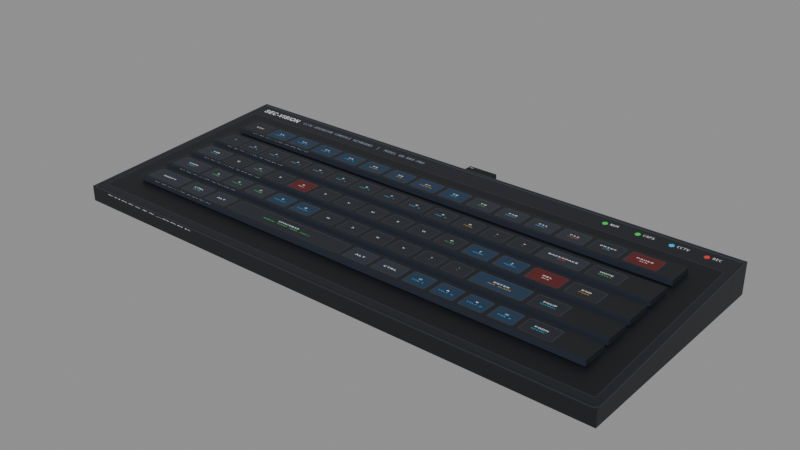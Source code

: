 # Source: SEC_Monitor_Keyboard.blend  (saved by Blender 5.2.44; exported with 4.5.12 LTS)
import bpy
from mathutils import Matrix  # noqa: F401  (used for matrix-valued properties, if any)

bpy.ops.wm.read_factory_settings(use_empty=True)
scene = bpy.context.scene
scene.name = 'Scene'

# ---- images (referenced by path relative to the original .blend; pixels are not part of the script)
import os
ASSET_DIR = os.environ.get("B2B_ASSET_DIR", "")  # directory of the original .blend (textures are referenced by path, not embedded)
HERE = os.path.dirname(os.path.abspath(__file__))  # packed textures are extracted next to this script under _unpacked/

def load_image(name, relpath, width, height, colorspace="sRGB"):
    """Load a texture the original file referenced (path relative to the .blend, or extracted next to this script)."""
    p = next((c for c in (os.path.join(HERE, relpath), os.path.join(ASSET_DIR, relpath)) if relpath and os.path.exists(c)), "")
    if p:
        img = bpy.data.images.load(p, check_existing=True)
        img.name = name
    else:  # same state as the original file: an image datablock whose file is absent (Cycles renders it pink)
        img = bpy.data.images.new(name, width, height)
        img.source = "FILE"
        img.filepath = "//" + (relpath or name)
    img.colorspace_settings.name = colorspace
    return img
img_t_security_atlas_png = load_image('T_Security_Atlas.png', '_unpacked/T_Security_Atlas.304d413f.png', 2048, 2048, 'sRGB')
img_t_security_atlas_png_001 = load_image('T_Security_Atlas.png.001', '_unpacked/T_Security_Atlas.304d413f.png', 2048, 2048, 'sRGB')

# ---- materials (node trees are filled in below, after node groups)
mat_m_security_atlas = bpy.data.materials.new('M_Security_Atlas')
mat_m_rubber = bpy.data.materials.new('M_Rubber')

# ---- material node trees
mat_m_security_atlas.use_nodes = True; mat_m_security_atlas.node_tree.nodes.clear()
_N = mat_m_security_atlas.node_tree.nodes; _L = mat_m_security_atlas.node_tree.links
n0 = _N.new('ShaderNodeBsdfPrincipled'); n0.name = 'Principled BSDF'; n0.location = (-200, 100)
n0.inputs[1].default_value = 0.2
n0.inputs[10].default_value = 0.005
n1 = _N.new('ShaderNodeOutputMaterial'); n1.name = 'Material Output'; n1.location = (200, 100)
n2 = _N.new('ShaderNodeTexImage'); n2.name = 'Image Texture'; n2.location = (0, 0)
n2.image = img_t_security_atlas_png
_L.new(n0.outputs[0], n1.inputs[0])
_L.new(n2.outputs[0], n0.inputs[0])
n1.is_active_output = True
mat_m_rubber.use_nodes = True; mat_m_rubber.node_tree.nodes.clear()
_N = mat_m_rubber.node_tree.nodes; _L = mat_m_rubber.node_tree.links
n0 = _N.new('ShaderNodeBsdfPrincipled'); n0.name = 'Principled BSDF'; n0.location = (-200, 100)
n0.inputs[1].default_value = 0.05
n0.inputs[2].default_value = 0.85
n0.inputs[10].default_value = 0.005
n1 = _N.new('ShaderNodeOutputMaterial'); n1.name = 'Material Output'; n1.location = (200, 100)
n2 = _N.new('ShaderNodeTexImage'); n2.name = 'Image Texture'; n2.location = (0, 0)
n2.image = img_t_security_atlas_png_001
_L.new(n0.outputs[0], n1.inputs[0])
_L.new(n2.outputs[0], n0.inputs[0])
n1.is_active_output = True

# ---- meshes
me_keyboard_base = bpy.data.meshes.new('Keyboard_Base')
me_keyboard_base.from_pydata([(-0.18, -0.075, 0.0), (0.18, -0.075, 0.0), (0.18, 0.075, 0.0), (-0.18, 0.075, 0.0), (-0.18, -0.075, 0.01), (0.18, -0.075, 0.01), (0.18, 0.075, 0.02), (-0.18, 0.075, 0.02), (-0.16, -0.06, -0.002), (-0.135, -0.06, -0.002), (-0.135, -0.06, 0.0), (-0.16, -0.06, 0.0), (-0.16, -0.045, -0.002), (-0.135, -0.045, -0.002), (-0.135, -0.045, 0.0), (-0.16, -0.045, 0.0), (0.135, -0.06, -0.002), (0.16, -0.06, -0.002), (0.16, -0.06, 0.0), (0.135, -0.06, 0.0), (0.135, -0.045, -0.002), (0.16, -0.045, -0.002), (0.16, -0.045, 0.0), (0.135, -0.045, 0.0), (-0.16, 0.045, -0.002), (-0.135, 0.045, -0.002), (-0.135, 0.045, 0.0), (-0.16, 0.045, 0.0), (-0.16, 0.06, -0.002), (-0.135, 0.06, -0.002), (-0.135, 0.06, 0.0), (-0.16, 0.06, 0.0), (0.135, 0.045, -0.002), (0.16, 0.045, -0.002), (0.16, 0.045, 0.0), (0.135, 0.045, 0.0), (0.135, 0.06, -0.002), (0.16, 0.06, -0.002), (0.16, 0.06, 0.0), (0.135, 0.06, 0.0), (-0.01, 0.075, 0.008), (0.01, 0.075, 0.008), (0.01, 0.075, 0.016), (-0.01, 0.075, 0.016), (-0.01, 0.088, 0.008), (0.01, 0.088, 0.008), (0.01, 0.088, 0.016), (-0.01, 0.088, 0.016)], [], [(0, 1, 2, 3), (4, 7, 6, 5), (0, 4, 5, 1), (2, 6, 7, 3), (3, 7, 4, 0), (1, 5, 6, 2), (8, 9, 10, 11), (13, 12, 15, 14), (8, 12, 13, 9), (11, 10, 14, 15), (12, 8, 11, 15), (9, 13, 14, 10), (16, 17, 18, 19), (21, 20, 23, 22), (16, 20, 21, 17), (19, 18, 22, 23), (20, 16, 19, 23), (17, 21, 22, 18), (24, 25, 26, 27), (29, 28, 31, 30), (24, 28, 29, 25), (27, 26, 30, 31), (28, 24, 27, 31), (25, 29, 30, 26), (32, 33, 34, 35), (37, 36, 39, 38), (32, 36, 37, 33), (35, 34, 38, 39), (36, 32, 35, 39), (33, 37, 38, 34), (40, 41, 42, 43), (45, 44, 47, 46), (40, 44, 45, 41), (43, 42, 46, 47), (44, 40, 43, 47), (41, 45, 46, 42)])
me_keyboard_base.polygons.foreach_set('material_index', [0, 0, 0, 0, 0, 0, 1, 1, 1, 1, 1, 1, 1, 1, 1, 1, 1, 1, 1, 1, 1, 1, 1, 1, 1, 1, 1, 1, 1, 1, 1, 1, 1, 1, 1, 1])
_k = set([(0, 1), (0, 3), (0, 4), (1, 2), (1, 5), (2, 3), (2, 6), (3, 7), (4, 5), (4, 7), (5, 6), (6, 7), (8, 9), (8, 11), (8, 12), (9, 10), (9, 13), (10, 11), (10, 14), (11, 15), (12, 13), (12, 15), (13, 14), (14, 15), (16, 17), (16, 19), (16, 20), (17, 18), (17, 21), (18, 19), (18, 22), (19, 23), (20, 21), (20, 23), (21, 22), (22, 23), (24, 25), (24, 27), (24, 28), (25, 26), (25, 29), (26, 27), (26, 30), (27, 31), (28, 29), (28, 31), (29, 30), (30, 31), (32, 33), (32, 35), (32, 36), (33, 34), (33, 37), (34, 35), (34, 38), (35, 39), (36, 37), (36, 39), (37, 38), (38, 39), (40, 41), (40, 43), (40, 44), (41, 42), (41, 45), (42, 43), (42, 46), (43, 47), (44, 45), (44, 47), (45, 46), (46, 47)])
me_keyboard_base.attributes.new('sharp_edge', 'BOOLEAN', 'EDGE').data.foreach_set('value', [ (min(e.vertices), max(e.vertices)) in _k for e in me_keyboard_base.edges])
_uv = me_keyboard_base.uv_layers.new(name='Float2')
_uv.uv.foreach_set('vector', [0.009766, 0.0332, 0.6934, 0.0332, 0.6934, 0.2969, 0.009766, 0.2969, 0.009766, 0.7168, 0.009766, 0.9902, 0.6934, 0.9902, 0.6934, 0.7168, 0.7324, 0.8828, 0.7324, 0.9805, 0.9766, 0.9805, 0.9766, 0.8828, 0.9766, 0.8828, 0.9766, 0.9805, 0.7324, 0.9805, 0.7324, 0.8828, 0.7324, 0.8828, 0.7324, 0.9805, 0.7324, 0.9316, 0.7324, 0.8828, 0.7324, 0.8828, 0.7324, 0.9316, 0.7324, 0.9805, 0.7324, 0.8828, 0.7324, 0.3457, 0.9766, 0.3457, 0.9766, 0.3457, 0.7324, 0.3457, 0.9766, 0.3457, 0.7324, 0.3457, 0.7324, 0.3457, 0.9766, 0.3457, 0.7324, 0.3457, 0.7324, 0.4434, 0.9766, 0.4434, 0.9766, 0.3457, 0.7324, 0.3457, 0.9766, 0.3457, 0.9766, 0.4434, 0.7324, 0.4434, 0.7324, 0.4434, 0.7324, 0.3457, 0.7324, 0.3457, 0.7324, 0.4434, 0.7324, 0.3457, 0.7324, 0.4434, 0.7324, 0.4434, 0.7324, 0.3457, 0.7324, 0.3457, 0.9766, 0.3457, 0.9766, 0.3457, 0.7324, 0.3457, 0.9766, 0.3457, 0.7324, 0.3457, 0.7324, 0.3457, 0.9766, 0.3457, 0.7324, 0.3457, 0.7324, 0.4434, 0.9766, 0.4434, 0.9766, 0.3457, 0.7324, 0.3457, 0.9766, 0.3457, 0.9766, 0.4434, 0.7324, 0.4434, 0.7324, 0.4434, 0.7324, 0.3457, 0.7324, 0.3457, 0.7324, 0.4434, 0.7324, 0.3457, 0.7324, 0.4434, 0.7324, 0.4434, 0.7324, 0.3457, 0.7324, 0.3457, 0.9766, 0.3457, 0.9766, 0.3457, 0.7324, 0.3457, 0.9766, 0.3457, 0.7324, 0.3457, 0.7324, 0.3457, 0.9766, 0.3457, 0.7324, 0.3457, 0.7324, 0.4434, 0.9766, 0.4434, 0.9766, 0.3457, 0.7324, 0.3457, 0.9766, 0.3457, 0.9766, 0.4434, 0.7324, 0.4434, 0.7324, 0.4434, 0.7324, 0.3457, 0.7324, 0.3457, 0.7324, 0.4434, 0.7324, 0.3457, 0.7324, 0.4434, 0.7324, 0.4434, 0.7324, 0.3457, 0.7324, 0.3457, 0.9766, 0.3457, 0.9766, 0.3457, 0.7324, 0.3457, 0.9766, 0.3457, 0.7324, 0.3457, 0.7324, 0.3457, 0.9766, 0.3457, 0.7324, 0.3457, 0.7324, 0.4434, 0.9766, 0.4434, 0.9766, 0.3457, 0.7324, 0.3457, 0.9766, 0.3457, 0.9766, 0.4434, 0.7324, 0.4434, 0.7324, 0.4434, 0.7324, 0.3457, 0.7324, 0.3457, 0.7324, 0.4434, 0.7324, 0.3457, 0.7324, 0.4434, 0.7324, 0.4434, 0.7324, 0.3457, 0.7324, 0.3457, 0.9766, 0.3457, 0.9766, 0.3457, 0.7324, 0.3457, 0.9766, 0.3457, 0.7324, 0.3457, 0.7324, 0.3457, 0.9766, 0.3457, 0.7324, 0.3457, 0.7324, 0.4434, 0.9766, 0.4434, 0.9766, 0.3457, 0.7324, 0.3457, 0.9766, 0.3457, 0.9766, 0.4434, 0.7324, 0.4434, 0.7324, 0.4434, 0.7324, 0.3457, 0.7324, 0.3457, 0.7324, 0.4434, 0.7324, 0.3457, 0.7324, 0.4434, 0.7324, 0.4434, 0.7324, 0.3457])
me_keyboard_base.materials.append(mat_m_security_atlas)
me_keyboard_base.materials.append(mat_m_rubber)
me_keyboard_base.update()
me_key_row_01 = bpy.data.meshes.new('Key_Row_01')
me_key_row_01.from_pydata([(-0.16, -0.0085, 0.0), (0.16, -0.0085, 0.0), (0.16, -0.0085, 0.0035), (-0.16, -0.0085, 0.0035), (-0.16, 0.0085, 0.0), (0.16, 0.0085, 0.0), (0.16, 0.0085, 0.0035), (-0.16, 0.0085, 0.0035)], [], [(0, 1, 2, 3), (5, 4, 7, 6), (0, 4, 5, 1), (3, 2, 6, 7), (4, 0, 3, 7), (1, 5, 6, 2)])
_k = set([(0, 1), (0, 3), (0, 4), (1, 2), (1, 5), (2, 3), (2, 6), (3, 7), (4, 5), (4, 7), (5, 6), (6, 7)])
me_key_row_01.attributes.new('sharp_edge', 'BOOLEAN', 'EDGE').data.foreach_set('value', [ (min(e.vertices), max(e.vertices)) in _k for e in me_key_row_01.edges])
_uv = me_key_row_01.uv_layers.new(name='Float2')
_uv.uv.foreach_set('vector', [0.7324, 0.02344, 0.9766, 0.02344, 0.9766, 0.1211, 0.7324, 0.1211, 0.9766, 0.02344, 0.7324, 0.02344, 0.7324, 0.1211, 0.9766, 0.1211, 0.7324, 0.02344, 0.7324, 0.02344, 0.9766, 0.02344, 0.9766, 0.02344, 0.009766, 0.6289, 0.6934, 0.6289, 0.6934, 0.6973, 0.009766, 0.6973, 0.7324, 0.02344, 0.7324, 0.02344, 0.7324, 0.1211, 0.7324, 0.1211, 0.7324, 0.02344, 0.7324, 0.02344, 0.7324, 0.1211, 0.7324, 0.1211])
me_key_row_01.materials.append(mat_m_security_atlas)
me_key_row_01.materials.append(mat_m_rubber)
me_key_row_01.update()
me_key_row_02 = bpy.data.meshes.new('Key_Row_02')
me_key_row_02.from_pydata([(-0.16, -0.0085, 0.0), (0.16, -0.0085, 0.0), (0.16, -0.0085, 0.0035), (-0.16, -0.0085, 0.0035), (-0.16, 0.0085, 0.0), (0.16, 0.0085, 0.0), (0.16, 0.0085, 0.0035), (-0.16, 0.0085, 0.0035)], [], [(0, 1, 2, 3), (5, 4, 7, 6), (0, 4, 5, 1), (3, 2, 6, 7), (4, 0, 3, 7), (1, 5, 6, 2)])
_k = set([(0, 1), (0, 3), (0, 4), (1, 2), (1, 5), (2, 3), (2, 6), (3, 7), (4, 5), (4, 7), (5, 6), (6, 7)])
me_key_row_02.attributes.new('sharp_edge', 'BOOLEAN', 'EDGE').data.foreach_set('value', [ (min(e.vertices), max(e.vertices)) in _k for e in me_key_row_02.edges])
_uv = me_key_row_02.uv_layers.new(name='Float2')
_uv.uv.foreach_set('vector', [0.7324, 0.02344, 0.9766, 0.02344, 0.9766, 0.1211, 0.7324, 0.1211, 0.9766, 0.02344, 0.7324, 0.02344, 0.7324, 0.1211, 0.9766, 0.1211, 0.7324, 0.02344, 0.7324, 0.02344, 0.9766, 0.02344, 0.9766, 0.02344, 0.009766, 0.5508, 0.6934, 0.5508, 0.6934, 0.6191, 0.009766, 0.6191, 0.7324, 0.02344, 0.7324, 0.02344, 0.7324, 0.1211, 0.7324, 0.1211, 0.7324, 0.02344, 0.7324, 0.02344, 0.7324, 0.1211, 0.7324, 0.1211])
me_key_row_02.materials.append(mat_m_security_atlas)
me_key_row_02.materials.append(mat_m_rubber)
me_key_row_02.update()
me_key_row_03 = bpy.data.meshes.new('Key_Row_03')
me_key_row_03.from_pydata([(-0.16, -0.0085, 0.0), (0.16, -0.0085, 0.0), (0.16, -0.0085, 0.0035), (-0.16, -0.0085, 0.0035), (-0.16, 0.0085, 0.0), (0.16, 0.0085, 0.0), (0.16, 0.0085, 0.0035), (-0.16, 0.0085, 0.0035)], [], [(0, 1, 2, 3), (5, 4, 7, 6), (0, 4, 5, 1), (3, 2, 6, 7), (4, 0, 3, 7), (1, 5, 6, 2)])
_k = set([(0, 1), (0, 3), (0, 4), (1, 2), (1, 5), (2, 3), (2, 6), (3, 7), (4, 5), (4, 7), (5, 6), (6, 7)])
me_key_row_03.attributes.new('sharp_edge', 'BOOLEAN', 'EDGE').data.foreach_set('value', [ (min(e.vertices), max(e.vertices)) in _k for e in me_key_row_03.edges])
_uv = me_key_row_03.uv_layers.new(name='Float2')
_uv.uv.foreach_set('vector', [0.7324, 0.02344, 0.9766, 0.02344, 0.9766, 0.1211, 0.7324, 0.1211, 0.9766, 0.02344, 0.7324, 0.02344, 0.7324, 0.1211, 0.9766, 0.1211, 0.7324, 0.02344, 0.7324, 0.02344, 0.9766, 0.02344, 0.9766, 0.02344, 0.009766, 0.4727, 0.6934, 0.4727, 0.6934, 0.541, 0.009766, 0.541, 0.7324, 0.02344, 0.7324, 0.02344, 0.7324, 0.1211, 0.7324, 0.1211, 0.7324, 0.02344, 0.7324, 0.02344, 0.7324, 0.1211, 0.7324, 0.1211])
me_key_row_03.materials.append(mat_m_security_atlas)
me_key_row_03.materials.append(mat_m_rubber)
me_key_row_03.update()
me_key_row_04 = bpy.data.meshes.new('Key_Row_04')
me_key_row_04.from_pydata([(-0.16, -0.0085, 0.0), (0.16, -0.0085, 0.0), (0.16, -0.0085, 0.0035), (-0.16, -0.0085, 0.0035), (-0.16, 0.0085, 0.0), (0.16, 0.0085, 0.0), (0.16, 0.0085, 0.0035), (-0.16, 0.0085, 0.0035)], [], [(0, 1, 2, 3), (5, 4, 7, 6), (0, 4, 5, 1), (3, 2, 6, 7), (4, 0, 3, 7), (1, 5, 6, 2)])
_k = set([(0, 1), (0, 3), (0, 4), (1, 2), (1, 5), (2, 3), (2, 6), (3, 7), (4, 5), (4, 7), (5, 6), (6, 7)])
me_key_row_04.attributes.new('sharp_edge', 'BOOLEAN', 'EDGE').data.foreach_set('value', [ (min(e.vertices), max(e.vertices)) in _k for e in me_key_row_04.edges])
_uv = me_key_row_04.uv_layers.new(name='Float2')
_uv.uv.foreach_set('vector', [0.7324, 0.02344, 0.9766, 0.02344, 0.9766, 0.1211, 0.7324, 0.1211, 0.9766, 0.02344, 0.7324, 0.02344, 0.7324, 0.1211, 0.9766, 0.1211, 0.7324, 0.02344, 0.7324, 0.02344, 0.9766, 0.02344, 0.9766, 0.02344, 0.009766, 0.3945, 0.6934, 0.3945, 0.6934, 0.4629, 0.009766, 0.4629, 0.7324, 0.02344, 0.7324, 0.02344, 0.7324, 0.1211, 0.7324, 0.1211, 0.7324, 0.02344, 0.7324, 0.02344, 0.7324, 0.1211, 0.7324, 0.1211])
me_key_row_04.materials.append(mat_m_security_atlas)
me_key_row_04.materials.append(mat_m_rubber)
me_key_row_04.update()
me_key_row_05 = bpy.data.meshes.new('Key_Row_05')
me_key_row_05.from_pydata([(-0.16, -0.0085, 0.0), (0.16, -0.0085, 0.0), (0.16, -0.0085, 0.0035), (-0.16, -0.0085, 0.0035), (-0.16, 0.0085, 0.0), (0.16, 0.0085, 0.0), (0.16, 0.0085, 0.0035), (-0.16, 0.0085, 0.0035)], [], [(0, 1, 2, 3), (5, 4, 7, 6), (0, 4, 5, 1), (3, 2, 6, 7), (4, 0, 3, 7), (1, 5, 6, 2)])
_k = set([(0, 1), (0, 3), (0, 4), (1, 2), (1, 5), (2, 3), (2, 6), (3, 7), (4, 5), (4, 7), (5, 6), (6, 7)])
me_key_row_05.attributes.new('sharp_edge', 'BOOLEAN', 'EDGE').data.foreach_set('value', [ (min(e.vertices), max(e.vertices)) in _k for e in me_key_row_05.edges])
_uv = me_key_row_05.uv_layers.new(name='Float2')
_uv.uv.foreach_set('vector', [0.7324, 0.02344, 0.9766, 0.02344, 0.9766, 0.1211, 0.7324, 0.1211, 0.9766, 0.02344, 0.7324, 0.02344, 0.7324, 0.1211, 0.9766, 0.1211, 0.7324, 0.02344, 0.7324, 0.02344, 0.9766, 0.02344, 0.9766, 0.02344, 0.009766, 0.3164, 0.6934, 0.3164, 0.6934, 0.3848, 0.009766, 0.3848, 0.7324, 0.02344, 0.7324, 0.02344, 0.7324, 0.1211, 0.7324, 0.1211, 0.7324, 0.02344, 0.7324, 0.02344, 0.7324, 0.1211, 0.7324, 0.1211])
me_key_row_05.materials.append(mat_m_security_atlas)
me_key_row_05.materials.append(mat_m_rubber)
me_key_row_05.update()

# ---- objects
ob_sec_monitor_keyboard = bpy.data.objects.new('SEC_Monitor_Keyboard', None)
ob_keyboard_base = bpy.data.objects.new('Keyboard_Base', me_keyboard_base)
ob_key_row_01_pivot = bpy.data.objects.new('Key_Row_01_Pivot', None)
ob_key_row_01 = bpy.data.objects.new('Key_Row_01', me_key_row_01)
ob_key_row_02_pivot = bpy.data.objects.new('Key_Row_02_Pivot', None)
ob_key_row_02 = bpy.data.objects.new('Key_Row_02', me_key_row_02)
ob_key_row_03_pivot = bpy.data.objects.new('Key_Row_03_Pivot', None)
ob_key_row_03 = bpy.data.objects.new('Key_Row_03', me_key_row_03)
ob_key_row_04_pivot = bpy.data.objects.new('Key_Row_04_Pivot', None)
ob_key_row_04 = bpy.data.objects.new('Key_Row_04', me_key_row_04)
ob_key_row_05_pivot = bpy.data.objects.new('Key_Row_05_Pivot', None)
ob_key_row_05 = bpy.data.objects.new('Key_Row_05', me_key_row_05)

# ---- transforms, parenting, visibility, modifiers, constraints
ob_sec_monitor_keyboard.location = (0.0, 0.0, 0.0)
ob_sec_monitor_keyboard.empty_display_size = 0.2
ob_keyboard_base.parent = ob_sec_monitor_keyboard
ob_keyboard_base.location = (0.0, 0.0, 0.0)
ob_key_row_01_pivot.parent = ob_keyboard_base
ob_key_row_01_pivot.location = (0.0, 0.039, 0.0176)
ob_key_row_01_pivot.empty_display_type = 'ARROWS'
ob_key_row_01_pivot.empty_display_size = 0.03
ob_key_row_01.parent = ob_key_row_01_pivot
ob_key_row_01.location = (0.0, 0.0, 0.0)
ob_key_row_02_pivot.parent = ob_keyboard_base
ob_key_row_02_pivot.location = (0.0, 0.016, 0.01607)
ob_key_row_02_pivot.empty_display_type = 'ARROWS'
ob_key_row_02_pivot.empty_display_size = 0.03
ob_key_row_02.parent = ob_key_row_02_pivot
ob_key_row_02.location = (0.0, 0.0, 0.0)
ob_key_row_03_pivot.parent = ob_keyboard_base
ob_key_row_03_pivot.location = (0.0, -0.004, 0.01473)
ob_key_row_03_pivot.empty_display_type = 'ARROWS'
ob_key_row_03_pivot.empty_display_size = 0.03
ob_key_row_03.parent = ob_key_row_03_pivot
ob_key_row_03.location = (0.0, 0.0, 0.0)
ob_key_row_04_pivot.parent = ob_keyboard_base
ob_key_row_04_pivot.location = (0.0, -0.024, 0.0134)
ob_key_row_04_pivot.empty_display_type = 'ARROWS'
ob_key_row_04_pivot.empty_display_size = 0.03
ob_key_row_04.parent = ob_key_row_04_pivot
ob_key_row_04.location = (0.0, 0.0, 0.0)
ob_key_row_05_pivot.parent = ob_keyboard_base
ob_key_row_05_pivot.location = (0.0, -0.044, 0.01207)
ob_key_row_05_pivot.empty_display_type = 'ARROWS'
ob_key_row_05_pivot.empty_display_size = 0.03
ob_key_row_05.parent = ob_key_row_05_pivot
ob_key_row_05.location = (0.0, 0.0, 0.0)

# ---- collection membership
scene.collection.objects.link(ob_sec_monitor_keyboard)
scene.collection.objects.link(ob_keyboard_base)
scene.collection.objects.link(ob_key_row_01_pivot)
scene.collection.objects.link(ob_key_row_01)
scene.collection.objects.link(ob_key_row_02_pivot)
scene.collection.objects.link(ob_key_row_02)
scene.collection.objects.link(ob_key_row_03_pivot)
scene.collection.objects.link(ob_key_row_03)
scene.collection.objects.link(ob_key_row_04_pivot)
scene.collection.objects.link(ob_key_row_04)
scene.collection.objects.link(ob_key_row_05_pivot)
scene.collection.objects.link(ob_key_row_05)

# ---- scene / render settings (as saved in the file)
scene.frame_start = 1; scene.frame_end = 250; scene.frame_set(1)
scene.render.engine = 'BLENDER_EEVEE_NEXT'
scene.render.bake_bias = 0.0
scene.render.bake_samples = 0
scene.render.compositor_device = 'GPU'
scene.eevee.use_volume_custom_range = False
scene.eevee.fast_gi_thickness_near = 0.1
scene.eevee.fast_gi_thickness_far = 0.0
scene.eevee.ray_tracing_options.screen_trace_thickness = 0.1
bpy.context.view_layer.update()

# ---- added for rendering (the .blend has no active camera and no usable light): camera, sun + grey world if the file has none
cam_auto = bpy.data.cameras.new('AutoCamera')
cam_auto.lens = 50.0
cam_auto.sensor_width = 36.0
cam_auto.clip_end = 1000.0
ob_auto_camera = bpy.data.objects.new('AutoCamera', cam_auto)
scene.collection.objects.link(ob_auto_camera)
ob_auto_camera.location = (0.366256, -0.433008, 0.302555)
ob_auto_camera.rotation_euler = (1.09748, -7.21219e-08, 0.694738)
scene.camera = ob_auto_camera
light_auto_sun = bpy.data.lights.new('AutoSun', 'SUN')
light_auto_sun.energy = 3.0
light_auto_sun.angle = 0.0523599
ob_auto_sun = bpy.data.objects.new('AutoSun', light_auto_sun)
scene.collection.objects.link(ob_auto_sun)
ob_auto_sun.rotation_euler = (0.872665, 0.174533, 0.523599)
if scene.world is None:
    world_auto = bpy.data.worlds.new('AutoWorld')
    world_auto.color = (0.3, 0.3, 0.3)
    scene.world = world_auto
bpy.context.view_layer.update()
